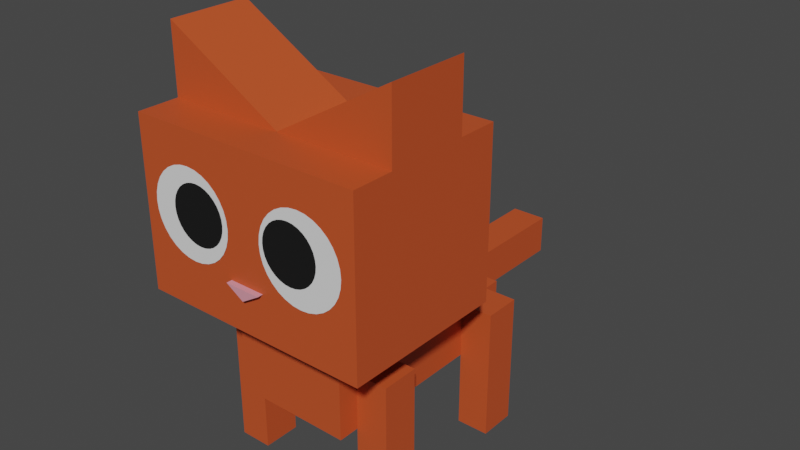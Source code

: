 # Source: ginger_cat_animation_walk.blend  (saved by Blender 2.81.16; exported with 4.5.12 LTS)
import bpy
from mathutils import Matrix  # noqa: F401  (used for matrix-valued properties, if any)

bpy.ops.wm.read_factory_settings(use_empty=True)
scene = bpy.context.scene
scene.name = 'Scene'

# ---- collections
col_collection = bpy.data.collections.new('Collection'); scene.collection.children.link(col_collection)

# ---- materials (node trees are filled in below, after node groups)
mat_noir = bpy.data.materials.new('noir')
mat_noir.alpha_threshold = 0.0
mat_noir.use_transparent_shadow = False
mat_noir.line_color = (0.0, 0.0, 0.0, 1.0)
mat_nez = bpy.data.materials.new('nez')
mat_nez.use_transparent_shadow = False
mat_rose = bpy.data.materials.new('rose')
mat_rose.use_transparent_shadow = False
mat_roux = bpy.data.materials.new('roux')
mat_roux.use_transparent_shadow = False
mat_roux_004 = bpy.data.materials.new('roux.004')
mat_roux_004.use_transparent_shadow = False
mat_roux_005 = bpy.data.materials.new('roux.005')
mat_roux_005.use_transparent_shadow = False
mat_roux_006 = bpy.data.materials.new('roux.006')
mat_roux_006.use_transparent_shadow = False

# ---- material node trees
mat_noir.use_nodes = True; mat_noir.node_tree.nodes.clear()
_N = mat_noir.node_tree.nodes; _L = mat_noir.node_tree.links
n0 = _N.new('ShaderNodeOutputMaterial'); n0.name = 'Material Output'; n0.location = (300, 300)
n1 = _N.new('ShaderNodeBsdfPrincipled'); n1.name = 'Principled BSDF'; n1.location = (10, 300)
n1.distribution = 'GGX'
n1.subsurface_method = 'BURLEY'
n1.inputs[0].default_value = (0.00637, 0.00637, 0.00637, 1.0)
n1.inputs[2].default_value = 0.5667
n1.inputs[3].default_value = 1.45
n1.inputs[13].default_value = 0.5167
n1.inputs[20].default_value = 0.07167
n1.inputs[27].default_value = (0.0, 0.0, 0.0, 1.0)
n1.inputs[28].default_value = 1.0
_L.new(n1.outputs[0], n0.inputs[0])
n0.is_active_output = True
mat_nez.use_nodes = True; mat_nez.node_tree.nodes.clear()
_N = mat_nez.node_tree.nodes; _L = mat_nez.node_tree.links
n0 = _N.new('ShaderNodeOutputMaterial'); n0.name = 'Material Output'; n0.location = (300, 300)
n1 = _N.new('ShaderNodeBsdfPrincipled'); n1.name = 'Principled BSDF'; n1.location = (10, 300)
n1.distribution = 'GGX'
n1.subsurface_method = 'BURLEY'
n1.inputs[0].default_value = (0.8, 0.3165, 0.3883, 1.0)
n1.inputs[3].default_value = 1.45
n1.inputs[27].default_value = (0.0, 0.0, 0.0, 1.0)
n1.inputs[28].default_value = 1.0
_L.new(n1.outputs[0], n0.inputs[0])
n0.is_active_output = True
mat_rose.use_nodes = True; mat_rose.node_tree.nodes.clear()
_N = mat_rose.node_tree.nodes; _L = mat_rose.node_tree.links
n0 = _N.new('ShaderNodeOutputMaterial'); n0.name = 'Material Output'; n0.location = (300, 300)
n1 = _N.new('ShaderNodeBsdfPrincipled'); n1.name = 'Principled BSDF'; n1.location = (10, 300)
n1.distribution = 'GGX'
n1.subsurface_method = 'BURLEY'
n1.inputs[0].default_value = (0.3343, 0.03906, 0.261, 1.0)
n1.inputs[3].default_value = 1.45
n1.inputs[27].default_value = (0.0, 0.0, 0.0, 1.0)
n1.inputs[28].default_value = 1.0
_L.new(n1.outputs[0], n0.inputs[0])
n0.is_active_output = True
mat_roux.use_nodes = True; mat_roux.node_tree.nodes.clear()
_N = mat_roux.node_tree.nodes; _L = mat_roux.node_tree.links
n0 = _N.new('ShaderNodeOutputMaterial'); n0.name = 'Material Output'; n0.location = (300, 300)
n1 = _N.new('ShaderNodeBsdfPrincipled'); n1.name = 'Principled BSDF'; n1.location = (10, 300)
n1.distribution = 'GGX'
n1.subsurface_method = 'BURLEY'
n1.inputs[0].default_value = (0.5815, 0.08236, 0.02091, 1.0)
n1.inputs[3].default_value = 1.45
n1.inputs[27].default_value = (0.0, 0.0, 0.0, 1.0)
n1.inputs[28].default_value = 1.0
_L.new(n1.outputs[0], n0.inputs[0])
n0.is_active_output = True
mat_roux_004.use_nodes = True; mat_roux_004.node_tree.nodes.clear()
_N = mat_roux_004.node_tree.nodes; _L = mat_roux_004.node_tree.links
n0 = _N.new('ShaderNodeOutputMaterial'); n0.name = 'Material Output'; n0.location = (300, 300)
n1 = _N.new('ShaderNodeBsdfPrincipled'); n1.name = 'Principled BSDF'; n1.location = (10, 300)
n1.distribution = 'GGX'
n1.subsurface_method = 'BURLEY'
n1.inputs[0].default_value = (0.5815, 0.08236, 0.02091, 1.0)
n1.inputs[3].default_value = 1.45
n1.inputs[27].default_value = (0.0, 0.0, 0.0, 1.0)
n1.inputs[28].default_value = 1.0
_L.new(n1.outputs[0], n0.inputs[0])
n0.is_active_output = True
mat_roux_005.use_nodes = True; mat_roux_005.node_tree.nodes.clear()
_N = mat_roux_005.node_tree.nodes; _L = mat_roux_005.node_tree.links
n0 = _N.new('ShaderNodeOutputMaterial'); n0.name = 'Material Output'; n0.location = (300, 300)
n1 = _N.new('ShaderNodeBsdfPrincipled'); n1.name = 'Principled BSDF'; n1.location = (10, 300)
n1.distribution = 'GGX'
n1.subsurface_method = 'BURLEY'
n1.inputs[0].default_value = (0.5815, 0.08236, 0.02091, 1.0)
n1.inputs[3].default_value = 1.45
n1.inputs[27].default_value = (0.0, 0.0, 0.0, 1.0)
n1.inputs[28].default_value = 1.0
_L.new(n1.outputs[0], n0.inputs[0])
n0.is_active_output = True
mat_roux_006.use_nodes = True; mat_roux_006.node_tree.nodes.clear()
_N = mat_roux_006.node_tree.nodes; _L = mat_roux_006.node_tree.links
n0 = _N.new('ShaderNodeOutputMaterial'); n0.name = 'Material Output'; n0.location = (300, 300)
n1 = _N.new('ShaderNodeBsdfPrincipled'); n1.name = 'Principled BSDF'; n1.location = (10, 300)
n1.distribution = 'GGX'
n1.subsurface_method = 'BURLEY'
n1.inputs[0].default_value = (0.5815, 0.08236, 0.02091, 1.0)
n1.inputs[3].default_value = 1.45
n1.inputs[27].default_value = (0.0, 0.0, 0.0, 1.0)
n1.inputs[28].default_value = 1.0
_L.new(n1.outputs[0], n0.inputs[0])
n0.is_active_output = True

# ---- world
world_world = bpy.data.worlds.new('World'); scene.world = world_world
world_world.use_nodes = True; world_world.node_tree.nodes.clear()
_N = world_world.node_tree.nodes; _L = world_world.node_tree.links
n0 = _N.new('ShaderNodeOutputWorld'); n0.name = 'World Output'; n0.location = (300, 300)
n1 = _N.new('ShaderNodeBackground'); n1.name = 'Background'; n1.location = (10, 300)
n1.inputs[0].default_value = (0.05088, 0.05088, 0.05088, 1.0)
_L.new(n1.outputs[0], n0.inputs[0])
n0.is_active_output = True
world_world.color = (0.05088, 0.05088, 0.05088)
world_world.use_sun_shadow = False
world_world.sun_shadow_jitter_overblur = 0.0

# ---- meshes
me_sphere = bpy.data.meshes.new('Sphere')
me_sphere.from_pydata([(1.408, 1.0, 2.846), (1.408, 1.0, 0.846), (1.408, -1.0, 2.846), (1.408, -1.0, 0.846), (1.408, 0.5, 2.846), (1.408, -0.5, 2.846), (1.408, 0.5, 3.659), (1.408, -0.5, 3.659), (0.7042, -0.5, 0.846), (0.7042, 0.5, 0.846), (0.7042, 0.5, 0.2942), (0.7042, 0.5, -0.3912), (0.7042, 2.216, 0.2942), (0.7042, 1.358, -0.3912), (0.2169, -0.5, -0.3912), (0.2169, 2.216, 0.2942), (0.2169, 2.216, -0.3912), (0.2169, 2.216, -0.1791), (0.2169, 3.934, 0.2942), (0.2169, 3.934, -0.1791), (0.2169, -1.0, 1.391), (0.2169, -1.068, 1.391), (-1.408, 1.0, 2.846), (-1.408, 1.0, 0.846), (-1.408, -1.0, 2.846), (-1.408, -1.0, 0.846), (-1.408, 0.5, 2.846), (0.0, -0.5, 2.846), (-1.408, -0.5, 2.846), (0.0, 0.4957, 2.846), (-1.408, 0.5, 3.659), (-1.408, -0.5, 3.659), (-0.7042, -0.5, 0.846), (-0.7042, 0.5, 0.846), (-0.7042, 0.5, 0.2942), (0.0, 0.5, 0.2942), (-0.7042, 0.5, -0.3912), (-0.7042, 2.216, 0.2942), (-0.7042, 1.358, -0.3912), (-0.2169, -0.5, -0.3912), (-0.2169, 2.216, 0.2942), (-0.2169, 2.216, -0.3912), (-0.2169, 2.216, -0.1791), (-0.2169, 3.934, 0.2942), (-0.2169, 3.934, -0.1791), (-0.2169, -1.0, 1.391), (0.0, -1.0, 1.258), (-0.2169, -1.068, 1.391), (0.0, -1.068, 1.258), (-0.7042, -0.5, -0.3829), (0.7042, -0.5, -0.3954), (-0.7042, 2.216, -0.4023), (0.7042, 2.216, -0.396)], [], [(2, 3, 1, 0, 4, 5), (4, 5, 7, 6), (2, 5, 28, 24), (29, 30, 31, 27), (7, 27, 5), (29, 27, 7, 6), (24, 25, 3, 2), (12, 52, 16, 41, 51, 37, 40, 42, 17, 15), (19, 44, 43, 18), (15, 17, 19, 18), (48, 21, 20, 46), (1, 23, 22, 0), (47, 45, 20, 21), (24, 28, 26, 22, 23, 25), (26, 30, 31, 28), (33, 9, 10, 34), (26, 29, 30), (31, 28, 27), (4, 0, 22, 26), (33, 32, 8, 9), (10, 9, 8, 50, 11, 13, 52, 12), (13, 11, 50, 14, 39, 49, 36, 38, 51, 41, 16, 52), (10, 12, 15, 18, 43, 40, 37, 34, 35), (40, 43, 44, 42), (29, 4, 6), (48, 46, 45, 47), (34, 37, 51, 38, 36, 49, 32, 33), (8, 32, 49, 39, 14, 50), (17, 42, 44, 19), (47, 21, 48), (3, 25, 23, 1)])
me_sphere.polygons.foreach_set('material_index', [3, 3, 3, 3, 3, 3, 3, 3, 3, 3, 1, 3, 1, 3, 3, 3, 3, 3, 3, 0, 3, 3, 3, 3, 3, 1, 3, 3, 3, 1, 3])
_uv = me_sphere.uv_layers.new(name='UVMap')
_uv.uv.foreach_set('vector', [0.0, 0.0, 0.0, 0.0, 0.0, 0.0, 0.375, 0.0, 0.375, 0.0625, 0.0, 0.0, 0.0, 0.0, 0.0, 0.0, 0.0, 0.0, 0.0, 0.0, 0.0, 0.0, 0.0, 0.0, 0.0, 0.0, 0.0, 0.0, 0.0, 0.0, 0.0, 0.0, 0.0, 0.0, 0.0, 0.0, 0.0, 0.0, 0.0, 0.0, 0.0, 0.0, 0.0, 0.0, 0.0, 0.0, 0.0, 0.0, 0.0, 0.0, 0.0, 0.0, 0.0, 0.0, 0.0, 0.0, 0.0, 0.0, 0.5625, 0.3125, 0.5625, 0.3125, 0.0, 0.0, 0.0, 0.0, 0.5625, 0.3125, 0.5625, 0.3125, 0.5192, 0.3125, 0.5192, 0.3125, 0.5192, 0.3125, 0.5192, 0.3125, 0.5192, 0.3125, 0.5192, 0.3125, 0.5192, 0.3125, 0.5192, 0.3125, 0.5192, 0.3125, 0.5192, 0.3125, 0.5192, 0.3125, 0.5192, 0.3125, 0.0, 0.0, 0.0, 0.0, 0.0, 0.0, 0.0, 0.0, 0.0, 0.0, 0.0, 0.0, 0.375, 0.0, 0.375, 0.0, 0.0, 0.0, 0.0, 0.0, 0.0, 0.0, 0.0, 0.0, 0.0, 0.0, 0.0, 0.0, 0.375, 0.0625, 0.375, 0.0, 0.0, 0.0, 0.0, 0.0, 0.0, 0.0, 0.0, 0.0, 0.0, 0.0, 0.0, 0.0, 0.0, 0.0, 0.0, 0.0, 0.0, 0.0, 0.0, 0.0, 0.0, 0.0, 0.0, 0.0, 0.0, 0.0, 0.0, 0.0, 0.0, 0.0, 0.0, 0.0, 0.375, 0.0625, 0.375, 0.0, 0.375, 0.0, 0.375, 0.0625, 0.0, 0.0, 0.0, 0.0, 0.0, 0.0, 0.0, 0.0, 0.0, 0.0, 0.0, 0.0, 0.0, 0.0, 0.0, 0.0, 0.5625, 0.3125, 0.5625, 0.3125, 0.5625, 0.3125, 0.5625, 0.3125, 0.5625, 0.3125, 0.5625, 0.3125, 0.0, 0.0, 0.0, 0.0, 0.0, 0.0, 0.0, 0.0, 0.5625, 0.3125, 0.5625, 0.3125, 0.5625, 0.3125, 0.0, 0.0, 0.0, 0.0, 0.5625, 0.3125, 0.0, 0.0, 0.5625, 0.3125, 0.5192, 0.3125, 0.5192, 0.3125, 0.5192, 0.3125, 0.5192, 0.3125, 0.5625, 0.3125, 0.0, 0.0, 0.0, 0.0, 0.5192, 0.3125, 0.5192, 0.3125, 0.5192, 0.3125, 0.5192, 0.3125, 0.0, 0.0, 0.0, 0.0, 0.0, 0.0, 0.0, 0.0, 0.0, 0.0, 0.0, 0.0, 0.0, 0.0, 0.0, 0.0, 0.5625, 0.3125, 0.5625, 0.3125, 0.5625, 0.3125, 0.5625, 0.3125, 0.0, 0.0, 0.0, 0.0, 0.0, 0.0, 0.0, 0.0, 0.0, 0.0, 0.0, 0.0, 0.0, 0.0, 0.0, 0.0, 0.0, 0.0, 0.5192, 0.3125, 0.5192, 0.3125, 0.5192, 0.3125, 0.5192, 0.3125, 0.0, 0.0, 0.0, 0.0, 0.0, 0.0, 0.0, 0.0, 0.0, 0.0, 0.0, 0.0, 0.0, 0.0])
me_sphere.materials.append(mat_noir)
me_sphere.materials.append(mat_nez)
me_sphere.materials.append(mat_rose)
me_sphere.materials.append(mat_roux)
me_sphere.use_remesh_fix_poles = True
me_sphere.use_remesh_preserve_attributes = False
me_sphere.use_mirror_vertex_groups = False
me_sphere.update()
me_circle = bpy.data.meshes.new('Circle')
me_circle.from_pydata([(0.0, 1.0, 0.0), (-0.1951, 0.9808, 0.0), (-0.3827, 0.9239, 0.0), (-0.5556, 0.8315, 0.0), (-0.7071, 0.7071, 0.0), (-0.8315, 0.5556, 0.0), (-0.9239, 0.3827, 0.0), (-0.9808, 0.1951, 0.0), (-1.0, 7.55e-08, 0.0), (-0.9808, -0.1951, 0.0), (-0.9239, -0.3827, 0.0), (-0.8315, -0.5556, 0.0), (-0.7071, -0.7071, 0.0), (-0.5556, -0.8315, 0.0), (-0.3827, -0.9239, 0.0), (-0.1951, -0.9808, 0.0), (3.258e-07, -1.0, 0.0), (0.1951, -0.9808, 0.0), (0.3827, -0.9239, 0.0), (0.5556, -0.8315, 0.0), (0.7071, -0.7071, 0.0), (0.8315, -0.5556, 0.0), (0.9239, -0.3827, 0.0), (0.9808, -0.1951, 0.0), (1.0, 9.656e-07, 0.0), (0.9808, 0.1951, 0.0), (0.9239, 0.3827, 0.0), (0.8315, 0.5556, 0.0), (0.7071, 0.7071, 0.0), (0.5556, 0.8315, 0.0), (0.3827, 0.9239, 0.0), (0.1951, 0.9808, 0.0)], [], [(1, 2, 3, 4, 5, 6, 7, 8, 9, 10, 11, 12, 13, 14, 15, 16, 17, 18, 19, 20, 21, 22, 23, 24, 25, 26, 27, 28, 29, 30, 31, 0)])
_uv = me_circle.uv_layers.new(name='UVMap')
_uv.uv.foreach_set('vector', [0.0, 0.0, 0.0, 0.0, 0.0, 0.0, 0.0, 0.0, 0.0, 0.0, 0.0, 0.0, 0.0, 0.0, 0.0, 0.0, 0.0, 0.0, 0.0, 0.0, 0.0, 0.0, 0.0, 0.0, 0.0, 0.0, 0.0, 0.0, 0.0, 0.0, 0.0, 0.0, 0.0, 0.0, 0.0, 0.0, 0.0, 0.0, 0.0, 0.0, 0.0, 0.0, 0.0, 0.0, 0.0, 0.0, 0.0, 0.0, 0.0, 0.0, 0.0, 0.0, 0.0, 0.0, 0.0, 0.0, 0.0, 0.0, 0.0, 0.0, 0.0, 0.0, 0.0, 0.0])
me_circle.use_remesh_fix_poles = True
me_circle.use_remesh_preserve_attributes = False
me_circle.use_mirror_vertex_groups = False
me_circle.update()
me_circle_002 = bpy.data.meshes.new('Circle.002')
me_circle_002.from_pydata([(-6.844, 2.796, 3.083), (-7.039, 2.777, 3.083), (-7.227, 2.72, 3.083), (-7.399, 2.627, 3.083), (-7.551, 2.503, 3.083), (-7.675, 2.351, 3.083), (-7.768, 2.178, 3.083), (-7.825, 1.991, 3.083), (-7.844, 1.796, 3.083), (-7.825, 1.601, 3.083), (-7.768, 1.413, 3.083), (-7.675, 1.24, 3.083), (-7.551, 1.089, 3.083), (-7.399, 0.9643, 3.083), (-7.227, 0.8719, 3.083), (-7.039, 0.815, 3.083), (-6.844, 0.7958, 3.083), (-6.649, 0.815, 3.083), (-6.461, 0.8719, 3.083), (-6.288, 0.9643, 3.083), (-6.137, 1.089, 3.083), (-6.012, 1.24, 3.083), (-5.92, 1.413, 3.083), (-5.863, 1.601, 3.083), (-5.844, 1.796, 3.083), (-5.863, 1.991, 3.083), (-5.92, 2.178, 3.083), (-6.012, 2.351, 3.083), (-6.137, 2.503, 3.083), (-6.288, 2.627, 3.083), (-6.461, 2.72, 3.083), (-6.649, 2.777, 3.083)], [], [(1, 2, 3, 4, 5, 6, 7, 8, 9, 10, 11, 12, 13, 14, 15, 16, 17, 18, 19, 20, 21, 22, 23, 24, 25, 26, 27, 28, 29, 30, 31, 0)])
_uv = me_circle_002.uv_layers.new(name='UVMap')
_uv.uv.foreach_set('vector', [0.0, 0.0, 0.0, 0.0, 0.0, 0.0, 0.0, 0.0, 0.0, 0.0, 0.0, 0.0, 0.0, 0.0, 0.0, 0.0, 0.0, 0.0, 0.0, 0.0, 0.0, 0.0, 0.0, 0.0, 0.0, 0.0, 0.0, 0.0, 0.0, 0.0, 0.0, 0.0, 0.0, 0.0, 0.0, 0.0, 0.0, 0.0, 0.0, 0.0, 0.0, 0.0, 0.0, 0.0, 0.0, 0.0, 0.0, 0.0, 0.0, 0.0, 0.0, 0.0, 0.0, 0.0, 0.0, 0.0, 0.0, 0.0, 0.0, 0.0, 0.0, 0.0, 0.0, 0.0])
me_circle_002.materials.append(mat_noir)
me_circle_002.use_remesh_fix_poles = True
me_circle_002.use_remesh_preserve_attributes = False
me_circle_002.use_mirror_vertex_groups = False
me_circle_002.update()
me_cube = bpy.data.meshes.new('Cube')
me_cube.from_pydata([(-1.111, -2.456, -1.0), (-1.111, -2.456, 0.6222), (-1.111, -2.0, -1.0), (-1.111, -2.0, 0.6222), (-0.7152, -2.456, -1.0), (-0.7152, -2.456, 0.6222), (-0.7152, -2.0, -1.0), (-0.7152, -2.0, 0.6222)], [], [(7, 5, 4, 6), (2, 3, 7, 6), (2, 0, 1, 3), (2, 6, 4, 0), (7, 3, 1, 5), (1, 0, 4, 5)])
_uv = me_cube.uv_layers.new(name='UVMap')
_uv.uv.foreach_set('vector', [0.625, 0.5, 0.625, 0.75, 0.375, 0.75, 0.375, 0.5, 0.375, 0.25, 0.625, 0.25, 0.625, 0.5, 0.375, 0.5, 0.375, 0.25, 0.125, 0.75, 0.875, 0.75, 0.625, 0.25, 0.125, 0.5, 0.375, 0.5, 0.375, 0.75, 0.125, 0.75, 0.625, 0.5, 0.875, 0.5, 0.875, 0.75, 0.625, 0.75, 0.875, 0.75, 0.125, 0.75, 0.375, 0.75, 0.625, 0.75])
me_cube.materials.append(mat_roux)
me_cube.use_remesh_preserve_volume = False
me_cube.use_remesh_preserve_attributes = False
me_cube.use_mirror_vertex_groups = False
me_cube.update()
me_cube_004 = bpy.data.meshes.new('Cube.004')
me_cube_004.from_pydata([(-1.111, -2.456, -1.0), (-1.111, -2.456, 0.6222), (-1.111, -2.0, -1.0), (-1.111, -2.0, 0.6222), (-0.7152, -2.456, -1.0), (-0.7152, -2.456, 0.6222), (-0.7152, -2.0, -1.0), (-0.7152, -2.0, 0.6222)], [], [(7, 5, 4, 6), (2, 3, 7, 6), (2, 0, 1, 3), (2, 6, 4, 0), (7, 3, 1, 5), (1, 0, 4, 5)])
_uv = me_cube_004.uv_layers.new(name='UVMap')
_uv.uv.foreach_set('vector', [0.625, 0.5, 0.625, 0.75, 0.375, 0.75, 0.375, 0.5, 0.375, 0.25, 0.625, 0.25, 0.625, 0.5, 0.375, 0.5, 0.375, 0.25, 0.125, 0.75, 0.875, 0.75, 0.625, 0.25, 0.125, 0.5, 0.375, 0.5, 0.375, 0.75, 0.125, 0.75, 0.625, 0.5, 0.875, 0.5, 0.875, 0.75, 0.625, 0.75, 0.875, 0.75, 0.125, 0.75, 0.375, 0.75, 0.625, 0.75])
me_cube_004.materials.append(mat_roux_004)
me_cube_004.use_remesh_preserve_volume = False
me_cube_004.use_remesh_preserve_attributes = False
me_cube_004.use_mirror_vertex_groups = False
me_cube_004.update()
me_cube_005 = bpy.data.meshes.new('Cube.005')
me_cube_005.from_pydata([(-1.111, -2.456, -1.0), (-1.111, -2.456, 0.6222), (-1.111, -2.0, -1.0), (-1.111, -2.0, 0.6222), (-0.7152, -2.456, -1.0), (-0.7152, -2.456, 0.6222), (-0.7152, -2.0, -1.0), (-0.7152, -2.0, 0.6222)], [], [(7, 5, 4, 6), (2, 3, 7, 6), (2, 0, 1, 3), (2, 6, 4, 0), (7, 3, 1, 5), (1, 0, 4, 5)])
_uv = me_cube_005.uv_layers.new(name='UVMap')
_uv.uv.foreach_set('vector', [0.625, 0.5, 0.625, 0.75, 0.375, 0.75, 0.375, 0.5, 0.375, 0.25, 0.625, 0.25, 0.625, 0.5, 0.375, 0.5, 0.375, 0.25, 0.125, 0.75, 0.875, 0.75, 0.625, 0.25, 0.125, 0.5, 0.375, 0.5, 0.375, 0.75, 0.125, 0.75, 0.625, 0.5, 0.875, 0.5, 0.875, 0.75, 0.625, 0.75, 0.875, 0.75, 0.125, 0.75, 0.375, 0.75, 0.625, 0.75])
me_cube_005.materials.append(mat_roux_005)
me_cube_005.use_remesh_preserve_volume = False
me_cube_005.use_remesh_preserve_attributes = False
me_cube_005.use_mirror_vertex_groups = False
me_cube_005.update()
me_cube_006 = bpy.data.meshes.new('Cube.006')
me_cube_006.from_pydata([(-1.111, -2.456, -1.0), (-1.111, -2.456, 0.6222), (-1.111, -2.0, -1.0), (-1.111, -2.0, 0.6222), (-0.7152, -2.456, -1.0), (-0.7152, -2.456, 0.6222), (-0.7152, -2.0, -1.0), (-0.7152, -2.0, 0.6222)], [], [(7, 5, 4, 6), (2, 3, 7, 6), (2, 0, 1, 3), (2, 6, 4, 0), (7, 3, 1, 5), (1, 0, 4, 5)])
_uv = me_cube_006.uv_layers.new(name='UVMap')
_uv.uv.foreach_set('vector', [0.625, 0.5, 0.625, 0.75, 0.375, 0.75, 0.375, 0.5, 0.375, 0.25, 0.625, 0.25, 0.625, 0.5, 0.375, 0.5, 0.375, 0.25, 0.125, 0.75, 0.875, 0.75, 0.625, 0.25, 0.125, 0.5, 0.375, 0.5, 0.375, 0.75, 0.125, 0.75, 0.625, 0.5, 0.875, 0.5, 0.875, 0.75, 0.625, 0.75, 0.875, 0.75, 0.125, 0.75, 0.375, 0.75, 0.625, 0.75])
me_cube_006.materials.append(mat_roux_006)
me_cube_006.use_remesh_preserve_volume = False
me_cube_006.use_remesh_preserve_attributes = False
me_cube_006.use_mirror_vertex_groups = False
me_cube_006.update()
arm_armature = bpy.data.armatures.new('Armature')  # bones are not reproduced

# ---- objects
ob_cat = bpy.data.objects.new('cat', me_sphere)
ob_yeux = bpy.data.objects.new('yeux', me_circle)
ob_pupille = bpy.data.objects.new('pupille', me_circle_002)
ob_patte_avant_d = bpy.data.objects.new('patte_avant_d', me_cube)
ob_armature = bpy.data.objects.new('Armature', arm_armature)
ob_patte_arriere_d = bpy.data.objects.new('patte_arriere_d', me_cube_004)
ob_patte_avant_g = bpy.data.objects.new('patte_avant_g', me_cube_005)
ob_patte_arriere_gauche = bpy.data.objects.new('patte_arriere_gauche', me_cube_006)

# ---- transforms, parenting, visibility, modifiers, constraints
ob_cat.parent = ob_armature
ob_cat.matrix_parent_inverse = Matrix(((1.0, -0.0, 0.0, -0.6787), (-0.0, 1.0, -0.0, -2.216), (0.0, -0.0, 1.0, 0.1116), (-0.0, 0.0, -0.0, 1.0)))
ob_cat.location = (0.0, 0.0, 1.045)
ob_cat.lineart.crease_threshold = 0.0
_vg = ob_cat.vertex_groups.new(name='Bone.002')
for _i, _w in zip([10, 11, 13, 14, 15, 16, 17, 34, 35, 36, 38, 39, 40, 41, 42, 49, 50], [0.6371, 0.5571, 0.1441, 0.9201, 0.8959, 0.7493, 0.9629, 0.643, 1.0, 0.5633, 0.1527, 0.921, 0.8979, 0.7518, 0.9643, 0.3622, 0.3408]): _vg.add([_i], _w, 'REPLACE')
_vg = ob_cat.vertex_groups.new(name='Bone')
for _i, _w in zip([35], [0.2875]): _vg.add([_i], _w, 'REPLACE')
_vg = ob_cat.vertex_groups.new(name='Bone.001')
for _i, _w in zip([8, 9, 10, 14, 20, 21, 27, 29, 32, 33, 34, 35, 39, 45, 46, 47, 48], [0.62, 0.6427, 0.5543, 0.1168, 0.3343, 0.2176, 0.8423, 0.8673, 0.6229, 0.6456, 0.5572, 0.8895, 0.1178, 0.3352, 0.3839, 0.2186, 0.269]): _vg.add([_i], _w, 'REPLACE')
_vg = ob_cat.vertex_groups.new(name='Bone.004')
_vg = ob_cat.vertex_groups.new(name='Bone.005')
_vg = ob_cat.vertex_groups.new(name='Bone.006')
_vg = ob_cat.vertex_groups.new(name='Bone.007')
_vg = ob_cat.vertex_groups.new(name='Bone.003')
for _i, _w in zip([15, 16, 17, 18, 19, 40, 41, 42, 43, 44], [0.8668, 0.6403, 0.9635, 0.6723, 0.8242, 0.8698, 0.6442, 0.9655, 0.6765, 0.8279]): _vg.add([_i], _w, 'REPLACE')
_vg = ob_cat.vertex_groups.new(name='Bone.010')
for _i, _w in zip([15, 16, 17, 40, 41, 42], [0.6632, 0.07286, 0.9093, 0.7761, 0.07026, 0.9488]): _vg.add([_i], _w, 'REPLACE')
_vg = ob_cat.vertex_groups.new(name='Bone.014')
_vg = ob_cat.vertex_groups.new(name='Bone.011')
for _i, _w in zip([15, 17, 40, 42], [0.5475, 0.8405, 0.3858, 0.7854]): _vg.add([_i], _w, 'REPLACE')
_vg = ob_cat.vertex_groups.new(name='Bone.012')
_vg = ob_cat.vertex_groups.new(name='Bone.008')
_m = ob_cat.modifiers.new('Armature', 'ARMATURE')
_m = ob_cat.modifiers.new('Armature.001', 'ARMATURE')
_m.object = ob_armature
ob_yeux.parent = ob_armature
ob_yeux.matrix_parent_inverse = Matrix(((1.0, -0.0, 0.0, -0.6787), (-0.0, 1.0, -0.0, -2.216), (0.0, -0.0, 1.0, 0.1116), (-0.0, 0.0, -0.0, 1.0)))
ob_yeux.location = (0.7308, -1.007, 2.981)
ob_yeux.rotation_euler = (0.0, 1.571, -1.571)
ob_yeux.scale = (0.5189, 0.5189, 0.5189)
ob_yeux.lineart.crease_threshold = 0.0
_vg = ob_yeux.vertex_groups.new(name='Bone.002')
_vg = ob_yeux.vertex_groups.new(name='Bone')
_vg = ob_yeux.vertex_groups.new(name='Bone.001')
for _i, _w in zip([10, 11, 12, 13, 14, 15, 16, 17, 18, 19, 20, 21, 22, 23], [0.02428, 0.1067, 0.1686, 0.2133, 0.2443, 0.265, 0.2777, 0.2829, 0.2797, 0.2655, 0.2366, 0.1893, 0.1201, 0.02687]): _vg.add([_i], _w, 'REPLACE')
_vg = ob_yeux.vertex_groups.new(name='Bone.004')
_vg = ob_yeux.vertex_groups.new(name='Bone.005')
_vg = ob_yeux.vertex_groups.new(name='Bone.006')
_vg = ob_yeux.vertex_groups.new(name='Bone.007')
_vg = ob_yeux.vertex_groups.new(name='Bone.003')
_vg = ob_yeux.vertex_groups.new(name='Bone.010')
_vg = ob_yeux.vertex_groups.new(name='Bone.014')
_vg = ob_yeux.vertex_groups.new(name='Bone.011')
_vg = ob_yeux.vertex_groups.new(name='Bone.012')
_vg = ob_yeux.vertex_groups.new(name='Bone.008')
_m = ob_yeux.modifiers.new('Mirror', 'MIRROR')
_m.mirror_object = ob_cat
_m = ob_yeux.modifiers.new('Armature', 'ARMATURE')
_m = ob_yeux.modifiers.new('Armature.001', 'ARMATURE')
_m.object = ob_armature
ob_pupille.parent = ob_armature
ob_pupille.matrix_parent_inverse = Matrix(((1.0, -0.0, 0.0, -0.6787), (-0.0, 1.0, -0.0, -2.216), (0.0, -0.0, 1.0, 0.1116), (-0.0, 0.0, -0.0, 1.0)))
ob_pupille.location = (-0.008948, 0.04548, 0.6632)
ob_pupille.rotation_euler = (0.0, 1.571, -1.571)
ob_pupille.scale = (0.3423, 0.3423, 0.3423)
ob_pupille.lineart.crease_threshold = 0.0
_vg = ob_pupille.vertex_groups.new(name='Bone.002')
_vg = ob_pupille.vertex_groups.new(name='Bone')
_vg = ob_pupille.vertex_groups.new(name='Bone.001')
for _i, _w in zip([9, 10, 11, 12, 13, 14, 15, 16, 17, 18, 19, 20, 21, 22, 23, 24], [0.02449, 0.084, 0.1334, 0.1728, 0.2029, 0.225, 0.2402, 0.2493, 0.2523, 0.2488, 0.2378, 0.2178, 0.1875, 0.1458, 0.09211, 0.02716]): _vg.add([_i], _w, 'REPLACE')
_vg = ob_pupille.vertex_groups.new(name='Bone.004')
_vg = ob_pupille.vertex_groups.new(name='Bone.005')
_vg = ob_pupille.vertex_groups.new(name='Bone.006')
_vg = ob_pupille.vertex_groups.new(name='Bone.007')
_vg = ob_pupille.vertex_groups.new(name='Bone.003')
_vg = ob_pupille.vertex_groups.new(name='Bone.010')
_vg = ob_pupille.vertex_groups.new(name='Bone.014')
_vg = ob_pupille.vertex_groups.new(name='Bone.011')
_vg = ob_pupille.vertex_groups.new(name='Bone.012')
_vg = ob_pupille.vertex_groups.new(name='Bone.008')
_m = ob_pupille.modifiers.new('Mirror', 'MIRROR')
_m.use_axis = (False, True, False)
_m = ob_pupille.modifiers.new('Armature', 'ARMATURE')
_m = ob_pupille.modifiers.new('Armature.001', 'ARMATURE')
_m.object = ob_armature
ob_patte_avant_d.parent = ob_armature
ob_patte_avant_d.matrix_parent_inverse = Matrix(((1.0, -0.0, 0.0, -0.6787), (-0.0, 1.0, -0.0, -2.216), (0.0, -0.0, 1.0, 0.1116), (-0.0, 0.0, -0.0, 1.0)))
ob_patte_avant_d.location = (1.813, 2.216, 0.7106)
ob_patte_avant_d.lineart.crease_threshold = 0.0
_vg = ob_patte_avant_d.vertex_groups.new(name='Bone.002')
for _i, _w in zip([1, 3], [0.7144, 0.7362]): _vg.add([_i], _w, 'REPLACE')
_vg = ob_patte_avant_d.vertex_groups.new(name='Bone')
_vg = ob_patte_avant_d.vertex_groups.new(name='Bone.001')
for _i, _w in zip([1, 3, 5, 7], [0.6757, 0.6931, 0.1269, 0.1472]): _vg.add([_i], _w, 'REPLACE')
_vg = ob_patte_avant_d.vertex_groups.new(name='Bone.004')
for _i, _w in zip([1, 3, 5, 7], [0.4936, 0.7244, 0.1248, 0.4139]): _vg.add([_i], _w, 'REPLACE')
_vg = ob_patte_avant_d.vertex_groups.new(name='Bone.005')
_vg = ob_patte_avant_d.vertex_groups.new(name='Bone.006')
for _i, _w in zip([0, 1, 2, 3, 4, 5, 6, 7], [0.4928, 0.4546, 0.6313, 0.5967, 0.6278, 0.593, 0.7579, 0.7275]): _vg.add([_i], _w, 'REPLACE')
_vg = ob_patte_avant_d.vertex_groups.new(name='Bone.007')
for _i, _w in zip([0, 1, 2, 3, 4, 5, 6, 7], [0.9476, 0.4853, 0.7665, 0.4178, 0.939, 0.3819, 0.7528, 0.3124]): _vg.add([_i], _w, 'REPLACE')
_vg = ob_patte_avant_d.vertex_groups.new(name='Bone.003')
_vg = ob_patte_avant_d.vertex_groups.new(name='Bone.010')
_vg = ob_patte_avant_d.vertex_groups.new(name='Bone.014')
_vg = ob_patte_avant_d.vertex_groups.new(name='Bone.011')
_vg = ob_patte_avant_d.vertex_groups.new(name='Bone.012')
_vg = ob_patte_avant_d.vertex_groups.new(name='Bone.008')
_m = ob_patte_avant_d.modifiers.new('Armature', 'ARMATURE')
_m = ob_patte_avant_d.modifiers.new('Armature.001', 'ARMATURE')
_m.object = ob_armature
ob_armature.location = (0.6787, 2.216, -0.1116)
ob_armature.lineart.crease_threshold = 0.0
ob_patte_arriere_d.parent = ob_armature
ob_patte_arriere_d.matrix_parent_inverse = Matrix(((1.0, -0.0, 0.0, -0.6787), (-0.0, 1.0, -0.0, -2.216), (0.0, -0.0, 1.0, 0.1116), (-0.0, 0.0, -0.0, 1.0)))
ob_patte_arriere_d.location = (1.813, 4.007, 0.7106)
ob_patte_arriere_d.lineart.crease_threshold = 0.0
_vg = ob_patte_arriere_d.vertex_groups.new(name='Bone.002')
for _i, _w in zip([1], [0.2023]): _vg.add([_i], _w, 'REPLACE')
_vg = ob_patte_arriere_d.vertex_groups.new(name='Bone')
_vg = ob_patte_arriere_d.vertex_groups.new(name='Bone.001')
_vg = ob_patte_arriere_d.vertex_groups.new(name='Bone.004')
_vg = ob_patte_arriere_d.vertex_groups.new(name='Bone.005')
_vg = ob_patte_arriere_d.vertex_groups.new(name='Bone.006')
_vg = ob_patte_arriere_d.vertex_groups.new(name='Bone.007')
for _i, _w in zip([0, 1, 2, 3, 4, 5, 6, 7], [0.9476, 0.4853, 0.7665, 0.4178, 0.939, 0.3819, 0.7528, 0.3124]): _vg.add([_i], _w, 'REPLACE')
_vg = ob_patte_arriere_d.vertex_groups.new(name='Bone.003')
_vg = ob_patte_arriere_d.vertex_groups.new(name='Bone.010')
_vg = ob_patte_arriere_d.vertex_groups.new(name='Bone.014')
_vg = ob_patte_arriere_d.vertex_groups.new(name='Bone.011')
for _i, _w in zip([3], [0.3669]): _vg.add([_i], _w, 'REPLACE')
_vg = ob_patte_arriere_d.vertex_groups.new(name='Bone.012')
for _i, _w in zip([0, 1, 2, 3, 4, 6], [0.7257, 0.5045, 0.7438, 0.5257, 0.1188, 0.1406]): _vg.add([_i], _w, 'REPLACE')
_vg = ob_patte_arriere_d.vertex_groups.new(name='Bone.008')
_m = ob_patte_arriere_d.modifiers.new('Armature', 'ARMATURE')
_m = ob_patte_arriere_d.modifiers.new('Armature.001', 'ARMATURE')
_m.object = ob_armature
ob_patte_avant_g.parent = ob_armature
ob_patte_avant_g.matrix_parent_inverse = Matrix(((1.0, -0.0, 0.0, -0.6787), (-0.0, 1.0, -0.0, -2.216), (0.0, -0.0, 1.0, 0.1116), (-0.0, 0.0, -0.0, 1.0)))
ob_patte_avant_g.location = (0.01012, 2.216, 0.7106)
ob_patte_avant_g.lineart.crease_threshold = 0.0
_vg = ob_patte_avant_g.vertex_groups.new(name='Bone.002')
for _i, _w in zip([5, 7], [0.7142, 0.7361]): _vg.add([_i], _w, 'REPLACE')
_vg = ob_patte_avant_g.vertex_groups.new(name='Bone')
_vg = ob_patte_avant_g.vertex_groups.new(name='Bone.001')
for _i, _w in zip([1, 3, 5, 7], [0.1267, 0.147, 0.6756, 0.693]): _vg.add([_i], _w, 'REPLACE')
_vg = ob_patte_avant_g.vertex_groups.new(name='Bone.004')
_vg = ob_patte_avant_g.vertex_groups.new(name='Bone.005')
for _i, _w in zip([3, 5, 7], [0.1622, 0.3366, 0.6041]): _vg.add([_i], _w, 'REPLACE')
_vg = ob_patte_avant_g.vertex_groups.new(name='Bone.006')
_vg = ob_patte_avant_g.vertex_groups.new(name='Bone.007')
for _i, _w in zip([0, 1, 2, 3, 4, 5, 6, 7], [0.9476, 0.4853, 0.7665, 0.4178, 0.939, 0.3819, 0.7528, 0.3124]): _vg.add([_i], _w, 'REPLACE')
_vg = ob_patte_avant_g.vertex_groups.new(name='Bone.003')
_vg = ob_patte_avant_g.vertex_groups.new(name='Bone.010')
_vg = ob_patte_avant_g.vertex_groups.new(name='Bone.014')
_vg = ob_patte_avant_g.vertex_groups.new(name='Bone.011')
_vg = ob_patte_avant_g.vertex_groups.new(name='Bone.012')
_vg = ob_patte_avant_g.vertex_groups.new(name='Bone.008')
for _i, _w in zip([0, 1, 2, 3, 4, 5, 6, 7], [0.574, 0.4546, 0.7117, 0.6081, 0.5038, 0.3774, 0.6458, 0.5342]): _vg.add([_i], _w, 'REPLACE')
_m = ob_patte_avant_g.modifiers.new('Armature', 'ARMATURE')
_m = ob_patte_avant_g.modifiers.new('Armature.001', 'ARMATURE')
_m.object = ob_armature
ob_patte_arriere_gauche.parent = ob_armature
ob_patte_arriere_gauche.matrix_parent_inverse = Matrix(((1.0, -0.0, 0.0, -0.6787), (-0.0, 1.0, -0.0, -2.216), (0.0, -0.0, 1.0, 0.1116), (-0.0, 0.0, -0.0, 1.0)))
ob_patte_arriere_gauche.location = (0.01012, 4.002, 0.7106)
ob_patte_arriere_gauche.lineart.crease_threshold = 0.0
_vg = ob_patte_arriere_gauche.vertex_groups.new(name='Bone.002')
for _i, _w in zip([5], [0.2047]): _vg.add([_i], _w, 'REPLACE')
_vg = ob_patte_arriere_gauche.vertex_groups.new(name='Bone')
_vg = ob_patte_arriere_gauche.vertex_groups.new(name='Bone.001')
_vg = ob_patte_arriere_gauche.vertex_groups.new(name='Bone.004')
_vg = ob_patte_arriere_gauche.vertex_groups.new(name='Bone.005')
_vg = ob_patte_arriere_gauche.vertex_groups.new(name='Bone.006')
_vg = ob_patte_arriere_gauche.vertex_groups.new(name='Bone.007')
for _i, _w in zip([0, 1, 2, 3, 4, 5, 6, 7], [0.9476, 0.4853, 0.7665, 0.4178, 0.939, 0.3819, 0.7528, 0.3124]): _vg.add([_i], _w, 'REPLACE')
_vg = ob_patte_arriere_gauche.vertex_groups.new(name='Bone.003')
_vg = ob_patte_arriere_gauche.vertex_groups.new(name='Bone.010')
for _i, _w in zip([7], [0.6938]): _vg.add([_i], _w, 'REPLACE')
_vg = ob_patte_arriere_gauche.vertex_groups.new(name='Bone.014')
for _i, _w in zip([0, 1, 2, 3, 4, 5, 6, 7], [0.6731, 0.3214, 0.6722, 0.3202, 0.6276, 0.262, 0.6266, 0.2608]): _vg.add([_i], _w, 'REPLACE')
_vg = ob_patte_arriere_gauche.vertex_groups.new(name='Bone.011')
_vg = ob_patte_arriere_gauche.vertex_groups.new(name='Bone.012')
_vg = ob_patte_arriere_gauche.vertex_groups.new(name='Bone.008')
_m = ob_patte_arriere_gauche.modifiers.new('Armature', 'ARMATURE')
_m = ob_patte_arriere_gauche.modifiers.new('Armature.001', 'ARMATURE')
_m.object = ob_armature

# ---- collection membership
col_collection.objects.link(ob_cat)
col_collection.objects.link(ob_yeux)
col_collection.objects.link(ob_pupille)
col_collection.objects.link(ob_patte_avant_d)
col_collection.objects.link(ob_armature)
col_collection.objects.link(ob_patte_arriere_d)
col_collection.objects.link(ob_patte_avant_g)
col_collection.objects.link(ob_patte_arriere_gauche)

# ---- scene / render settings (as saved in the file)
scene.frame_start = 1; scene.frame_end = 100; scene.frame_set(31)
scene.render.engine = 'BLENDER_EEVEE_NEXT'
scene.cycles.use_denoising = False
scene.cycles.samples = 128
scene.cycles.sampling_pattern = 'TABULATED_SOBOL'
scene.cycles.use_adaptive_sampling = False
scene.cycles.use_light_tree = False
scene.view_settings.view_transform = 'Filmic'
bpy.context.view_layer.update()

# ---- added for rendering (the .blend has no active camera and no usable light): camera, sun
cam_auto = bpy.data.cameras.new('AutoCamera')
cam_auto.lens = 50.0
cam_auto.sensor_width = 36.0
cam_auto.clip_end = 1000.0
ob_auto_camera = bpy.data.objects.new('AutoCamera', cam_auto)
scene.collection.objects.link(ob_auto_camera)
ob_auto_camera.location = (7.04755, -7.1595, 7.84235)
ob_auto_camera.rotation_euler = (1.09748, -7.21219e-08, 0.694738)
scene.camera = ob_auto_camera
light_auto_sun = bpy.data.lights.new('AutoSun', 'SUN')
light_auto_sun.energy = 3.0
light_auto_sun.angle = 0.0523599
ob_auto_sun = bpy.data.objects.new('AutoSun', light_auto_sun)
scene.collection.objects.link(ob_auto_sun)
ob_auto_sun.rotation_euler = (0.872665, 0.174533, 0.523599)
bpy.context.view_layer.update()

